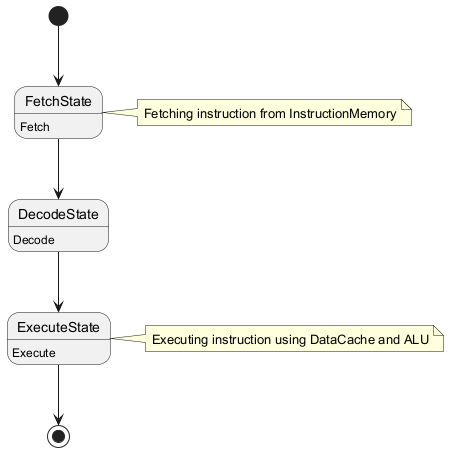

The diagram above was rendered by PlantUML. Its source (embedded in the PNG):
@startuml
state FetchState : Fetch
state DecodeState : Decode
state ExecuteState : Execute

[*] --> FetchState
FetchState --> DecodeState
DecodeState --> ExecuteState
ExecuteState --> [*]
note right of FetchState: Fetching instruction from InstructionMemory
note right of ExecuteState: Executing instruction using DataCache and ALU
@enduml